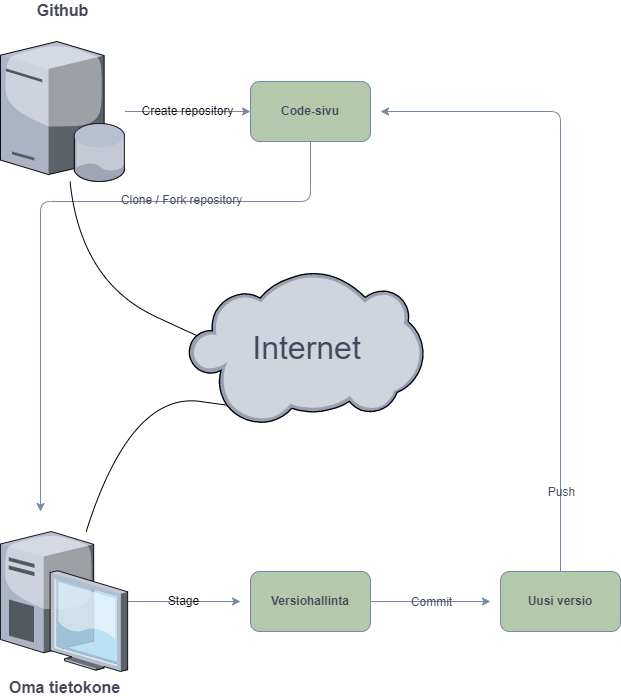

The diagram above was exported from draw.io. Its source (the exported page's mxGraphModel, read from the mxfile embedded in the PNG):
<mxGraphModel dx="1098" dy="828" grid="1" gridSize="10" guides="1" tooltips="1" connect="1" arrows="1" fold="1" page="1" pageScale="1" pageWidth="850" pageHeight="1100" math="0" shadow="0">
  <root>
    <mxCell id="0" />
    <mxCell id="1" parent="0" />
    <mxCell id="Ca9satMsSD_NCSemZN3j-15" value="Create repository" style="edgeStyle=orthogonalEdgeStyle;rounded=1;orthogonalLoop=1;jettySize=auto;html=1;fontSize=12;fontColor=default;strokeColor=#788AA3;labelBackgroundColor=none;" edge="1" parent="1" source="Ca9satMsSD_NCSemZN3j-6" target="Ca9satMsSD_NCSemZN3j-11">
      <mxGeometry relative="1" as="geometry" />
    </mxCell>
    <mxCell id="Ca9satMsSD_NCSemZN3j-6" value="Github&lt;font style=&quot;font-size: 16px;&quot;&gt;&lt;br style=&quot;font-size: 16px;&quot;&gt;&lt;br style=&quot;font-size: 16px;&quot;&gt;&lt;/font&gt;" style="verticalLabelPosition=top;aspect=fixed;html=1;verticalAlign=bottom;strokeColor=none;align=center;outlineConnect=0;shape=mxgraph.citrix.database_server;fontSize=16;labelPosition=center;fontStyle=1;rounded=1;labelBackgroundColor=none;fillColor=#B2C9AB;fontColor=#46495D;" vertex="1" parent="1">
      <mxGeometry x="120" y="100" width="124.44" height="140" as="geometry" />
    </mxCell>
    <mxCell id="Ca9satMsSD_NCSemZN3j-21" value="Stage" style="edgeStyle=orthogonalEdgeStyle;rounded=1;orthogonalLoop=1;jettySize=auto;html=1;fontSize=12;strokeColor=#788AA3;labelBackgroundColor=none;fontColor=default;" edge="1" parent="1" source="Ca9satMsSD_NCSemZN3j-8">
      <mxGeometry relative="1" as="geometry">
        <mxPoint x="360" y="660" as="targetPoint" />
      </mxGeometry>
    </mxCell>
    <mxCell id="Ca9satMsSD_NCSemZN3j-8" value="Oma tietokone" style="verticalLabelPosition=bottom;aspect=fixed;html=1;verticalAlign=top;strokeColor=none;align=center;outlineConnect=0;shape=mxgraph.citrix.desktop;fontSize=16;fontStyle=1;rounded=1;labelBackgroundColor=none;fillColor=#B2C9AB;fontColor=#46495D;" vertex="1" parent="1">
      <mxGeometry x="120.00000000000001" y="590" width="127.14" height="140" as="geometry" />
    </mxCell>
    <mxCell id="Ca9satMsSD_NCSemZN3j-23" value="" style="edgeStyle=orthogonalEdgeStyle;rounded=1;orthogonalLoop=1;jettySize=auto;html=1;fontSize=12;strokeColor=#788AA3;labelBackgroundColor=none;fontColor=default;" edge="1" parent="1" source="Ca9satMsSD_NCSemZN3j-9">
      <mxGeometry relative="1" as="geometry">
        <mxPoint x="610" y="660" as="targetPoint" />
      </mxGeometry>
    </mxCell>
    <mxCell id="Ca9satMsSD_NCSemZN3j-24" value="Commit" style="edgeLabel;html=1;align=center;verticalAlign=middle;resizable=0;points=[];fontSize=12;rounded=1;labelBackgroundColor=none;fontColor=#46495D;" vertex="1" connectable="0" parent="Ca9satMsSD_NCSemZN3j-23">
      <mxGeometry x="0.3167" relative="1" as="geometry">
        <mxPoint x="-19" as="offset" />
      </mxGeometry>
    </mxCell>
    <mxCell id="Ca9satMsSD_NCSemZN3j-9" value="Versiohallinta" style="rounded=1;whiteSpace=wrap;html=1;fontSize=12;fontStyle=1;labelBackgroundColor=none;fillColor=#B2C9AB;strokeColor=#788AA3;fontColor=#46495D;" vertex="1" parent="1">
      <mxGeometry x="370" y="630" width="120" height="60" as="geometry" />
    </mxCell>
    <mxCell id="Ca9satMsSD_NCSemZN3j-25" style="edgeStyle=orthogonalEdgeStyle;rounded=1;orthogonalLoop=1;jettySize=auto;html=1;fontSize=12;strokeColor=#788AA3;labelBackgroundColor=none;fontColor=default;" edge="1" parent="1" source="Ca9satMsSD_NCSemZN3j-10">
      <mxGeometry relative="1" as="geometry">
        <mxPoint x="500" y="170" as="targetPoint" />
        <Array as="points">
          <mxPoint x="680" y="170" />
          <mxPoint x="500" y="170" />
        </Array>
      </mxGeometry>
    </mxCell>
    <mxCell id="Ca9satMsSD_NCSemZN3j-26" value="Push" style="edgeLabel;html=1;align=center;verticalAlign=middle;resizable=0;points=[];fontSize=12;rounded=1;labelBackgroundColor=none;fontColor=#46495D;" vertex="1" connectable="0" parent="Ca9satMsSD_NCSemZN3j-25">
      <mxGeometry x="-0.3656" y="2" relative="1" as="geometry">
        <mxPoint x="2" y="123" as="offset" />
      </mxGeometry>
    </mxCell>
    <mxCell id="Ca9satMsSD_NCSemZN3j-10" value="Uusi versio" style="rounded=1;whiteSpace=wrap;html=1;fontSize=12;fontStyle=1;labelBackgroundColor=none;fillColor=#B2C9AB;strokeColor=#788AA3;fontColor=#46495D;" vertex="1" parent="1">
      <mxGeometry x="620" y="630" width="120" height="60" as="geometry" />
    </mxCell>
    <mxCell id="Ca9satMsSD_NCSemZN3j-18" value="" style="edgeStyle=orthogonalEdgeStyle;rounded=1;orthogonalLoop=1;jettySize=auto;html=1;fontSize=12;fontColor=default;labelBackgroundColor=none;strokeColor=#788AA3;" edge="1" parent="1" source="Ca9satMsSD_NCSemZN3j-11">
      <mxGeometry relative="1" as="geometry">
        <mxPoint x="160" y="570" as="targetPoint" />
        <Array as="points">
          <mxPoint x="430" y="260" />
          <mxPoint x="160" y="260" />
        </Array>
      </mxGeometry>
    </mxCell>
    <mxCell id="Ca9satMsSD_NCSemZN3j-19" value="Clone / Fork repository" style="edgeLabel;html=1;align=center;verticalAlign=middle;resizable=0;points=[];fontSize=12;rounded=1;labelBackgroundColor=none;fontColor=#46495D;" vertex="1" connectable="0" parent="Ca9satMsSD_NCSemZN3j-18">
      <mxGeometry x="-0.325" y="-2" relative="1" as="geometry">
        <mxPoint x="26" as="offset" />
      </mxGeometry>
    </mxCell>
    <mxCell id="Ca9satMsSD_NCSemZN3j-11" value="Code-sivu" style="rounded=1;whiteSpace=wrap;html=1;fontSize=12;fontStyle=1;labelBackgroundColor=none;labelBorderColor=none;fontColor=#46495D;strokeColor=#788AA3;fillColor=#B2C9AB;" vertex="1" parent="1">
      <mxGeometry x="370" y="140" width="120" height="60" as="geometry" />
    </mxCell>
    <mxCell id="Ca9satMsSD_NCSemZN3j-35" value="" style="curved=1;endArrow=classic;html=1;rounded=1;" edge="1" parent="1" source="Ca9satMsSD_NCSemZN3j-6">
      <mxGeometry width="50" height="50" relative="1" as="geometry">
        <mxPoint x="80" y="290" as="sourcePoint" />
        <mxPoint x="330" y="400" as="targetPoint" />
        <Array as="points">
          <mxPoint x="200" y="340" />
          <mxPoint x="350" y="410" />
          <mxPoint x="340" y="400" />
        </Array>
      </mxGeometry>
    </mxCell>
    <mxCell id="Ca9satMsSD_NCSemZN3j-39" value="" style="curved=1;endArrow=classic;html=1;rounded=1;" edge="1" parent="1" source="Ca9satMsSD_NCSemZN3j-8">
      <mxGeometry width="50" height="50" relative="1" as="geometry">
        <mxPoint x="230.0011764705882" y="300" as="sourcePoint" />
        <mxPoint x="370.46" y="460" as="targetPoint" />
        <Array as="points">
          <mxPoint x="250" y="450" />
          <mxPoint x="390.46" y="470" />
          <mxPoint x="380.46" y="460" />
        </Array>
      </mxGeometry>
    </mxCell>
    <mxCell id="Ca9satMsSD_NCSemZN3j-4" value="Internet" style="verticalLabelPosition=middle;aspect=fixed;html=1;verticalAlign=middle;strokeColor=none;align=center;outlineConnect=0;shape=mxgraph.citrix.cloud;fontSize=32;labelPosition=center;fontStyle=0;rounded=1;labelBackgroundColor=none;fillColor=#B2C9AB;fontColor=#46495D;" vertex="1" parent="1">
      <mxGeometry x="308" y="330" width="235" height="153.37" as="geometry" />
    </mxCell>
  </root>
</mxGraphModel>